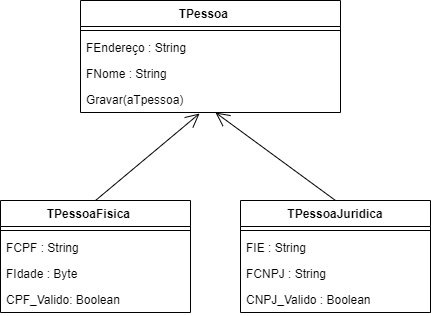

The diagram above was exported from draw.io. Its source (the exported page's mxGraphModel, read from the mxfile embedded in the PNG):
<mxGraphModel dx="782" dy="738" grid="1" gridSize="10" guides="1" tooltips="1" connect="1" arrows="1" fold="1" page="1" pageScale="1" pageWidth="827" pageHeight="1169" math="0" shadow="0">
  <root>
    <mxCell id="WIyWlLk6GJQsqaUBKTNV-0" />
    <mxCell id="WIyWlLk6GJQsqaUBKTNV-1" parent="WIyWlLk6GJQsqaUBKTNV-0" />
    <mxCell id="H4qOqq9tK3my_bd7Hkd7-0" value="TPessoa    " style="swimlane;fontStyle=1;align=center;verticalAlign=top;childLayout=stackLayout;horizontal=1;startSize=26;horizontalStack=0;resizeParent=1;resizeParentMax=0;resizeLast=0;collapsible=1;marginBottom=0;" vertex="1" parent="WIyWlLk6GJQsqaUBKTNV-1">
      <mxGeometry x="330" y="300" width="260" height="112" as="geometry" />
    </mxCell>
    <mxCell id="H4qOqq9tK3my_bd7Hkd7-2" value="" style="line;strokeWidth=1;fillColor=none;align=left;verticalAlign=middle;spacingTop=-1;spacingLeft=3;spacingRight=3;rotatable=0;labelPosition=right;points=[];portConstraint=eastwest;strokeColor=inherit;" vertex="1" parent="H4qOqq9tK3my_bd7Hkd7-0">
      <mxGeometry y="26" width="260" height="8" as="geometry" />
    </mxCell>
    <mxCell id="H4qOqq9tK3my_bd7Hkd7-4" value="FEndereço : String    " style="text;strokeColor=none;fillColor=none;align=left;verticalAlign=top;spacingLeft=4;spacingRight=4;overflow=hidden;rotatable=0;points=[[0,0.5],[1,0.5]];portConstraint=eastwest;" vertex="1" parent="H4qOqq9tK3my_bd7Hkd7-0">
      <mxGeometry y="34" width="260" height="26" as="geometry" />
    </mxCell>
    <mxCell id="H4qOqq9tK3my_bd7Hkd7-1" value="FNome : String" style="text;strokeColor=none;fillColor=none;align=left;verticalAlign=top;spacingLeft=4;spacingRight=4;overflow=hidden;rotatable=0;points=[[0,0.5],[1,0.5]];portConstraint=eastwest;" vertex="1" parent="H4qOqq9tK3my_bd7Hkd7-0">
      <mxGeometry y="60" width="260" height="26" as="geometry" />
    </mxCell>
    <mxCell id="H4qOqq9tK3my_bd7Hkd7-3" value="Gravar(aTpessoa)" style="text;strokeColor=none;fillColor=none;align=left;verticalAlign=top;spacingLeft=4;spacingRight=4;overflow=hidden;rotatable=0;points=[[0,0.5],[1,0.5]];portConstraint=eastwest;" vertex="1" parent="H4qOqq9tK3my_bd7Hkd7-0">
      <mxGeometry y="86" width="260" height="26" as="geometry" />
    </mxCell>
    <mxCell id="H4qOqq9tK3my_bd7Hkd7-5" value="TPessoaFisica    " style="swimlane;fontStyle=1;align=center;verticalAlign=top;childLayout=stackLayout;horizontal=1;startSize=26;horizontalStack=0;resizeParent=1;resizeParentMax=0;resizeLast=0;collapsible=1;marginBottom=0;" vertex="1" parent="WIyWlLk6GJQsqaUBKTNV-1">
      <mxGeometry x="250" y="500" width="190" height="112" as="geometry" />
    </mxCell>
    <mxCell id="H4qOqq9tK3my_bd7Hkd7-6" value="" style="line;strokeWidth=1;fillColor=none;align=left;verticalAlign=middle;spacingTop=-1;spacingLeft=3;spacingRight=3;rotatable=0;labelPosition=right;points=[];portConstraint=eastwest;strokeColor=inherit;" vertex="1" parent="H4qOqq9tK3my_bd7Hkd7-5">
      <mxGeometry y="26" width="190" height="8" as="geometry" />
    </mxCell>
    <mxCell id="H4qOqq9tK3my_bd7Hkd7-7" value="FCPF : String    " style="text;strokeColor=none;fillColor=none;align=left;verticalAlign=top;spacingLeft=4;spacingRight=4;overflow=hidden;rotatable=0;points=[[0,0.5],[1,0.5]];portConstraint=eastwest;" vertex="1" parent="H4qOqq9tK3my_bd7Hkd7-5">
      <mxGeometry y="34" width="190" height="26" as="geometry" />
    </mxCell>
    <mxCell id="H4qOqq9tK3my_bd7Hkd7-8" value="FIdade : Byte" style="text;strokeColor=none;fillColor=none;align=left;verticalAlign=top;spacingLeft=4;spacingRight=4;overflow=hidden;rotatable=0;points=[[0,0.5],[1,0.5]];portConstraint=eastwest;" vertex="1" parent="H4qOqq9tK3my_bd7Hkd7-5">
      <mxGeometry y="60" width="190" height="26" as="geometry" />
    </mxCell>
    <mxCell id="H4qOqq9tK3my_bd7Hkd7-9" value="CPF_Valido: Boolean" style="text;strokeColor=none;fillColor=none;align=left;verticalAlign=top;spacingLeft=4;spacingRight=4;overflow=hidden;rotatable=0;points=[[0,0.5],[1,0.5]];portConstraint=eastwest;" vertex="1" parent="H4qOqq9tK3my_bd7Hkd7-5">
      <mxGeometry y="86" width="190" height="26" as="geometry" />
    </mxCell>
    <mxCell id="H4qOqq9tK3my_bd7Hkd7-10" value="TPessoaJuridica" style="swimlane;fontStyle=1;align=center;verticalAlign=top;childLayout=stackLayout;horizontal=1;startSize=26;horizontalStack=0;resizeParent=1;resizeParentMax=0;resizeLast=0;collapsible=1;marginBottom=0;" vertex="1" parent="WIyWlLk6GJQsqaUBKTNV-1">
      <mxGeometry x="490" y="500" width="190" height="112" as="geometry" />
    </mxCell>
    <mxCell id="H4qOqq9tK3my_bd7Hkd7-11" value="" style="line;strokeWidth=1;fillColor=none;align=left;verticalAlign=middle;spacingTop=-1;spacingLeft=3;spacingRight=3;rotatable=0;labelPosition=right;points=[];portConstraint=eastwest;strokeColor=inherit;" vertex="1" parent="H4qOqq9tK3my_bd7Hkd7-10">
      <mxGeometry y="26" width="190" height="8" as="geometry" />
    </mxCell>
    <mxCell id="H4qOqq9tK3my_bd7Hkd7-15" value="FIE : String" style="text;strokeColor=none;fillColor=none;align=left;verticalAlign=top;spacingLeft=4;spacingRight=4;overflow=hidden;rotatable=0;points=[[0,0.5],[1,0.5]];portConstraint=eastwest;" vertex="1" parent="H4qOqq9tK3my_bd7Hkd7-10">
      <mxGeometry y="34" width="190" height="26" as="geometry" />
    </mxCell>
    <mxCell id="H4qOqq9tK3my_bd7Hkd7-12" value="FCNPJ : String   " style="text;strokeColor=none;fillColor=none;align=left;verticalAlign=top;spacingLeft=4;spacingRight=4;overflow=hidden;rotatable=0;points=[[0,0.5],[1,0.5]];portConstraint=eastwest;" vertex="1" parent="H4qOqq9tK3my_bd7Hkd7-10">
      <mxGeometry y="60" width="190" height="26" as="geometry" />
    </mxCell>
    <mxCell id="H4qOqq9tK3my_bd7Hkd7-14" value="CNPJ_Valido : Boolean" style="text;strokeColor=none;fillColor=none;align=left;verticalAlign=top;spacingLeft=4;spacingRight=4;overflow=hidden;rotatable=0;points=[[0,0.5],[1,0.5]];portConstraint=eastwest;" vertex="1" parent="H4qOqq9tK3my_bd7Hkd7-10">
      <mxGeometry y="86" width="190" height="26" as="geometry" />
    </mxCell>
    <mxCell id="H4qOqq9tK3my_bd7Hkd7-16" value="" style="endArrow=open;endFill=1;endSize=12;html=1;rounded=0;exitX=0.5;exitY=0;exitDx=0;exitDy=0;entryX=0.458;entryY=1.038;entryDx=0;entryDy=0;entryPerimeter=0;" edge="1" parent="WIyWlLk6GJQsqaUBKTNV-1" source="H4qOqq9tK3my_bd7Hkd7-5" target="H4qOqq9tK3my_bd7Hkd7-3">
      <mxGeometry width="160" relative="1" as="geometry">
        <mxPoint x="320" y="380" as="sourcePoint" />
        <mxPoint x="480" y="380" as="targetPoint" />
      </mxGeometry>
    </mxCell>
    <mxCell id="H4qOqq9tK3my_bd7Hkd7-17" value="" style="endArrow=open;endFill=1;endSize=12;html=1;rounded=0;exitX=0.5;exitY=0;exitDx=0;exitDy=0;entryX=0.519;entryY=1;entryDx=0;entryDy=0;entryPerimeter=0;" edge="1" parent="WIyWlLk6GJQsqaUBKTNV-1" source="H4qOqq9tK3my_bd7Hkd7-10" target="H4qOqq9tK3my_bd7Hkd7-3">
      <mxGeometry width="160" relative="1" as="geometry">
        <mxPoint x="320" y="380" as="sourcePoint" />
        <mxPoint x="480" y="380" as="targetPoint" />
      </mxGeometry>
    </mxCell>
  </root>
</mxGraphModel>